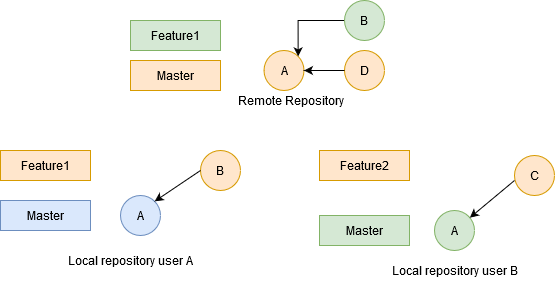

The diagram above was exported from draw.io. Its source (the exported page's mxGraphModel, read from the mxfile embedded in the PNG):
<mxGraphModel dx="920" dy="451" grid="1" gridSize="10" guides="1" tooltips="1" connect="1" arrows="1" fold="1" page="1" pageScale="1" pageWidth="827" pageHeight="1169" math="0" shadow="0">
  <root>
    <mxCell id="0" />
    <mxCell id="1" parent="0" />
    <mxCell id="j-lon_WRNguXdi8pDE1Q-7" value="Master" style="rounded=0;whiteSpace=wrap;html=1;fillColor=#ffe6cc;strokeColor=#d79b00;" vertex="1" parent="1">
      <mxGeometry x="240" y="70" width="90" height="30" as="geometry" />
    </mxCell>
    <mxCell id="j-lon_WRNguXdi8pDE1Q-8" value="A" style="ellipse;whiteSpace=wrap;html=1;aspect=fixed;fillColor=#ffe6cc;strokeColor=#d79b00;" vertex="1" parent="1">
      <mxGeometry x="373.5" y="60" width="40" height="40" as="geometry" />
    </mxCell>
    <mxCell id="j-lon_WRNguXdi8pDE1Q-9" value="D" style="ellipse;whiteSpace=wrap;html=1;aspect=fixed;fillColor=#ffe6cc;strokeColor=#d79b00;" vertex="1" parent="1">
      <mxGeometry x="454" y="60" width="40" height="40" as="geometry" />
    </mxCell>
    <mxCell id="j-lon_WRNguXdi8pDE1Q-10" value="Master" style="rounded=0;whiteSpace=wrap;html=1;fillColor=#dae8fc;strokeColor=#6c8ebf;" vertex="1" parent="1">
      <mxGeometry x="110" y="210" width="90" height="30" as="geometry" />
    </mxCell>
    <mxCell id="j-lon_WRNguXdi8pDE1Q-11" value="A" style="ellipse;whiteSpace=wrap;html=1;aspect=fixed;fillColor=#dae8fc;strokeColor=#6c8ebf;" vertex="1" parent="1">
      <mxGeometry x="230" y="205" width="40" height="40" as="geometry" />
    </mxCell>
    <mxCell id="j-lon_WRNguXdi8pDE1Q-12" value="B" style="ellipse;whiteSpace=wrap;html=1;aspect=fixed;fillColor=#ffe6cc;strokeColor=#d79b00;" vertex="1" parent="1">
      <mxGeometry x="310" y="160" width="40" height="40" as="geometry" />
    </mxCell>
    <mxCell id="j-lon_WRNguXdi8pDE1Q-13" value="Master" style="rounded=0;whiteSpace=wrap;html=1;fillColor=#d5e8d4;strokeColor=#82b366;" vertex="1" parent="1">
      <mxGeometry x="429" y="225" width="90" height="30" as="geometry" />
    </mxCell>
    <mxCell id="j-lon_WRNguXdi8pDE1Q-14" value="A" style="ellipse;whiteSpace=wrap;html=1;aspect=fixed;fillColor=#d5e8d4;strokeColor=#82b366;" vertex="1" parent="1">
      <mxGeometry x="544" y="220" width="40" height="40" as="geometry" />
    </mxCell>
    <mxCell id="j-lon_WRNguXdi8pDE1Q-15" value="C" style="ellipse;whiteSpace=wrap;html=1;aspect=fixed;fillColor=#ffe6cc;strokeColor=#d79b00;" vertex="1" parent="1">
      <mxGeometry x="624" y="165" width="40" height="40" as="geometry" />
    </mxCell>
    <mxCell id="j-lon_WRNguXdi8pDE1Q-16" value="" style="endArrow=classic;html=1;entryX=1;entryY=0.5;entryDx=0;entryDy=0;exitX=0;exitY=0.5;exitDx=0;exitDy=0;" edge="1" parent="1" source="j-lon_WRNguXdi8pDE1Q-9" target="j-lon_WRNguXdi8pDE1Q-8">
      <mxGeometry width="50" height="50" relative="1" as="geometry">
        <mxPoint x="400" y="90" as="sourcePoint" />
        <mxPoint x="450" y="40" as="targetPoint" />
      </mxGeometry>
    </mxCell>
    <mxCell id="j-lon_WRNguXdi8pDE1Q-19" value="" style="endArrow=classic;html=1;entryX=1;entryY=0;entryDx=0;entryDy=0;exitX=0;exitY=0.5;exitDx=0;exitDy=0;" edge="1" parent="1" source="j-lon_WRNguXdi8pDE1Q-12" target="j-lon_WRNguXdi8pDE1Q-11">
      <mxGeometry width="50" height="50" relative="1" as="geometry">
        <mxPoint x="420" y="260" as="sourcePoint" />
        <mxPoint x="470" y="210" as="targetPoint" />
      </mxGeometry>
    </mxCell>
    <mxCell id="j-lon_WRNguXdi8pDE1Q-20" value="" style="endArrow=classic;html=1;" edge="1" parent="1" target="j-lon_WRNguXdi8pDE1Q-14">
      <mxGeometry width="50" height="50" relative="1" as="geometry">
        <mxPoint x="624" y="190" as="sourcePoint" />
        <mxPoint x="414" y="270" as="targetPoint" />
      </mxGeometry>
    </mxCell>
    <mxCell id="j-lon_WRNguXdi8pDE1Q-21" value="Remote Repository" style="text;html=1;align=center;verticalAlign=middle;resizable=0;points=[];autosize=1;" vertex="1" parent="1">
      <mxGeometry x="340" y="100" width="120" height="20" as="geometry" />
    </mxCell>
    <mxCell id="j-lon_WRNguXdi8pDE1Q-22" value="Local repository user A" style="text;html=1;align=center;verticalAlign=middle;resizable=0;points=[];autosize=1;" vertex="1" parent="1">
      <mxGeometry x="170" y="260" width="140" height="20" as="geometry" />
    </mxCell>
    <mxCell id="j-lon_WRNguXdi8pDE1Q-23" value="Local repository user B" style="text;html=1;align=center;verticalAlign=middle;resizable=0;points=[];autosize=1;" vertex="1" parent="1">
      <mxGeometry x="494" y="270" width="140" height="20" as="geometry" />
    </mxCell>
    <mxCell id="j-lon_WRNguXdi8pDE1Q-29" style="edgeStyle=orthogonalEdgeStyle;rounded=0;orthogonalLoop=1;jettySize=auto;html=1;exitX=0;exitY=0.5;exitDx=0;exitDy=0;entryX=1;entryY=0;entryDx=0;entryDy=0;" edge="1" parent="1" source="j-lon_WRNguXdi8pDE1Q-27" target="j-lon_WRNguXdi8pDE1Q-8">
      <mxGeometry relative="1" as="geometry" />
    </mxCell>
    <mxCell id="j-lon_WRNguXdi8pDE1Q-27" value="B" style="ellipse;whiteSpace=wrap;html=1;aspect=fixed;fillColor=#d5e8d4;strokeColor=#82b366;" vertex="1" parent="1">
      <mxGeometry x="454" y="10" width="40" height="40" as="geometry" />
    </mxCell>
    <mxCell id="j-lon_WRNguXdi8pDE1Q-30" value="Feature1" style="rounded=0;whiteSpace=wrap;html=1;fillColor=#d5e8d4;strokeColor=#82b366;" vertex="1" parent="1">
      <mxGeometry x="240" y="30" width="90" height="30" as="geometry" />
    </mxCell>
    <mxCell id="j-lon_WRNguXdi8pDE1Q-31" value="Feature1" style="rounded=0;whiteSpace=wrap;html=1;fillColor=#ffe6cc;strokeColor=#d79b00;" vertex="1" parent="1">
      <mxGeometry x="110" y="160" width="90" height="30" as="geometry" />
    </mxCell>
    <mxCell id="j-lon_WRNguXdi8pDE1Q-32" value="&lt;div&gt;Feature2&lt;/div&gt;" style="rounded=0;whiteSpace=wrap;html=1;fillColor=#ffe6cc;strokeColor=#d79b00;" vertex="1" parent="1">
      <mxGeometry x="429" y="160" width="90" height="30" as="geometry" />
    </mxCell>
  </root>
</mxGraphModel>